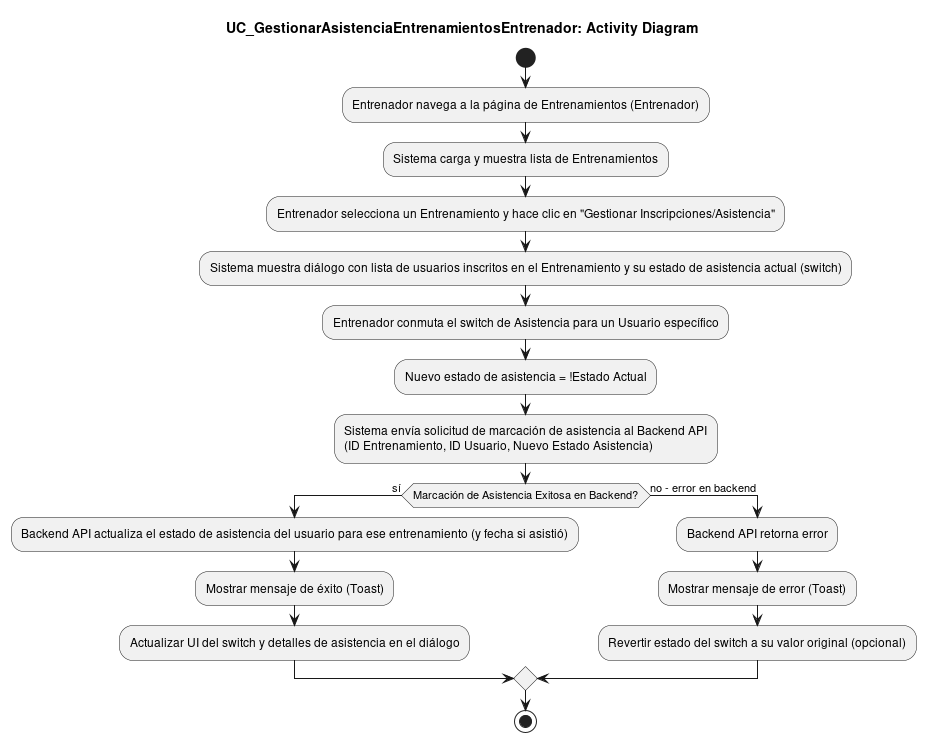

The diagram above was rendered by PlantUML. Its source (embedded in the PNG):
@startuml
title UC_GestionarAsistenciaEntrenamientosEntrenador: Activity Diagram

start
:Entrenador navega a la página de Entrenamientos (Entrenador);
:Sistema carga y muestra lista de Entrenamientos;
:Entrenador selecciona un Entrenamiento y hace clic en "Gestionar Inscripciones/Asistencia";
:Sistema muestra diálogo con lista de usuarios inscritos en el Entrenamiento y su estado de asistencia actual (switch);
:Entrenador conmuta el switch de Asistencia para un Usuario específico;
:Nuevo estado de asistencia = !Estado Actual;
:Sistema envía solicitud de marcación de asistencia al Backend API\n(ID Entrenamiento, ID Usuario, Nuevo Estado Asistencia);
if (Marcación de Asistencia Exitosa en Backend?) then (sí)
  :Backend API actualiza el estado de asistencia del usuario para ese entrenamiento (y fecha si asistió);
  :Mostrar mensaje de éxito (Toast);
  :Actualizar UI del switch y detalles de asistencia en el diálogo;
else (no - error en backend)
  :Backend API retorna error;
  :Mostrar mensaje de error (Toast);
  :Revertir estado del switch a su valor original (opcional);
endif
stop
@enduml